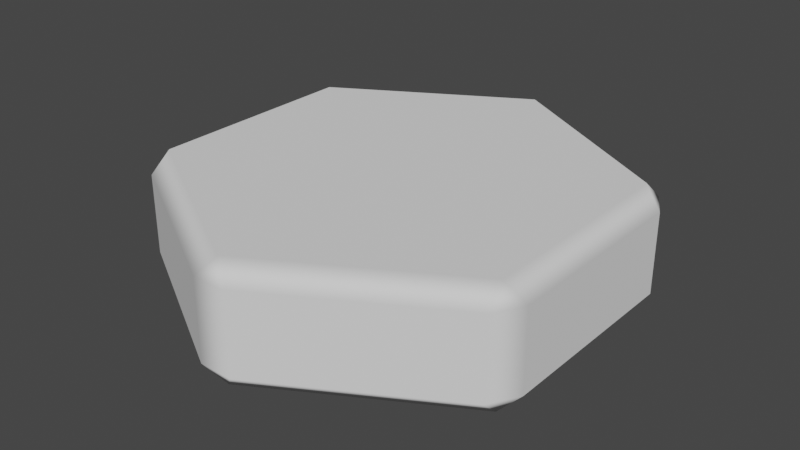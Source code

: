 # Source: cell_basic.blend  (saved by Blender 2.82.7; exported with 4.5.12 LTS)
import bpy
from mathutils import Matrix  # noqa: F401  (used for matrix-valued properties, if any)

bpy.ops.wm.read_factory_settings(use_empty=True)
scene = bpy.context.scene
scene.name = 'Scene'

# ---- collections
col_collection = bpy.data.collections.new('Collection'); scene.collection.children.link(col_collection)

# ---- world
world_world = bpy.data.worlds.new('World'); scene.world = world_world
world_world.use_nodes = True; world_world.node_tree.nodes.clear()
_N = world_world.node_tree.nodes; _L = world_world.node_tree.links
n0 = _N.new('ShaderNodeOutputWorld'); n0.name = 'World Output'; n0.location = (300, 300)
n1 = _N.new('ShaderNodeBackground'); n1.name = 'Background'; n1.location = (10, 300)
n1.inputs[0].default_value = (0.05088, 0.05088, 0.05088, 1.0)
_L.new(n1.outputs[0], n0.inputs[0])
n0.is_active_output = True
world_world.color = (0.05088, 0.05088, 0.05088)
world_world.use_sun_shadow = False
world_world.sun_shadow_jitter_overblur = 0.0

# ---- meshes
me_circle = bpy.data.meshes.new('Circle')
me_circle.from_pydata([(-0.07027, 0.9594, 0.08114), (0.07027, 0.9594, 0.08114), (-1.118e-08, 0.9063, 0.0), (-0.7958, 0.5406, 0.08114), (-0.7849, 0.4532, 0.0), (-0.866, 0.4189, 0.08114), (-0.866, -0.4189, 0.08114), (-0.7849, -0.4532, 0.0), (-0.7958, -0.5406, 0.08114), (-0.07027, -0.9594, 0.08114), (6.333e-08, -0.9063, 0.0), (0.07027, -0.9594, 0.08114), (0.7958, -0.5406, 0.08114), (0.7849, -0.4532, 0.0), (0.866, -0.4189, 0.08114), (0.866, 0.4189, 0.08114), (0.7849, 0.4532, 0.0), (0.7958, 0.5406, 0.08114), (-0.07027, 0.9594, 0.4189), (-1.49e-08, 0.9063, 0.5), (0.07027, 0.9594, 0.4189), (-0.7958, 0.5406, 0.4189), (-0.866, 0.4189, 0.4189), (-0.7849, 0.4532, 0.5), (-0.866, -0.4189, 0.4189), (-0.7958, -0.5406, 0.4189), (-0.7849, -0.4532, 0.5), (-0.07027, -0.9594, 0.4189), (0.07027, -0.9594, 0.4189), (7.078e-08, -0.9063, 0.5), (0.7958, -0.5406, 0.4189), (0.866, -0.4189, 0.4189), (0.7849, -0.4532, 0.5), (0.866, 0.4189, 0.4189), (0.7958, 0.5406, 0.4189), (0.7849, 0.4532, 0.5)], [], [(17, 1, 20, 34), (23, 26, 29, 32, 35, 19), (11, 12, 30, 28), (4, 2, 16, 13, 10, 7), (5, 6, 24, 22), (14, 15, 33, 31), (8, 9, 27, 25), (0, 1, 2), (3, 4, 5), (6, 7, 8), (9, 10, 11), (12, 13, 14), (15, 16, 17), (18, 19, 20), (21, 22, 23), (24, 25, 26), (27, 28, 29), (30, 31, 32), (33, 34, 35), (3, 0, 2, 4), (6, 5, 4, 7), (9, 8, 7, 10), (12, 11, 10, 13), (15, 14, 13, 16), (1, 17, 16, 2), (23, 19, 18, 21), (26, 23, 22, 24), (29, 26, 25, 27), (32, 29, 28, 30), (35, 32, 31, 33), (19, 35, 34, 20), (17, 34, 33, 15), (30, 12, 14, 31), (11, 28, 27, 9), (24, 6, 8, 25), (5, 22, 21, 3), (20, 1, 0, 18), (0, 3, 21, 18)])
_uv = me_circle.uv_layers.new(name='UVMap')
_uv.uv.foreach_set('vector', [0.0, 0.0, 0.0, 0.0, 0.0, 0.0, 0.0, 0.0, 0.0, 0.0, 0.0, 0.0, 0.0, 0.0, 0.0, 0.0, 0.0, 0.0, 0.0, 0.0, 0.0, 0.0, 0.0, 0.0, 0.0, 0.0, 0.0, 0.0, 0.0, 0.0, 0.0, 0.0, 0.0, 0.0, 0.0, 0.0, 0.0, 0.0, 0.0, 0.0, 0.0, 0.0, 0.0, 0.0, 0.0, 0.0, 0.0, 0.0, 0.0, 0.0, 0.0, 0.0, 0.0, 0.0, 0.0, 0.0, 0.0, 0.0, 0.0, 0.0, 0.0, 0.0, 0.0, 0.0, 0.0, 0.0, 0.0, 0.0, 0.0, 0.0, 0.0, 0.0, 0.0, 0.0, 0.0, 0.0, 0.0, 0.0, 0.0, 0.0, 0.0, 0.0, 0.0, 0.0, 0.0, 0.0, 0.0, 0.0, 0.0, 0.0, 0.0, 0.0, 0.0, 0.0, 0.0, 0.0, 0.0, 0.0, 0.0, 0.0, 0.0, 0.0, 0.0, 0.0, 0.0, 0.0, 0.0, 0.0, 0.0, 0.0, 0.0, 0.0, 0.0, 0.0, 0.0, 0.0, 0.0, 0.0, 0.0, 0.0, 0.0, 0.0, 0.0, 0.0, 0.0, 0.0, 0.0, 0.0, 0.0, 0.0, 0.0, 0.0, 0.0, 0.0, 0.0, 0.0, 0.0, 0.0, 0.0, 0.0, 0.0, 0.0, 0.0, 0.0, 0.0, 0.0, 0.0, 0.0, 0.0, 0.0, 0.0, 0.0, 0.0, 0.0, 0.0, 0.0, 0.0, 0.0, 0.0, 0.0, 0.0, 0.0, 0.0, 0.0, 0.0, 0.0, 0.0, 0.0, 0.0, 0.0, 0.0, 0.0, 0.0, 0.0, 0.0, 0.0, 0.0, 0.0, 0.0, 0.0, 0.0, 0.0, 0.0, 0.0, 0.0, 0.0, 0.0, 0.0, 0.0, 0.0, 0.0, 0.0, 0.0, 0.0, 0.0, 0.0, 0.0, 0.0, 0.0, 0.0, 0.0, 0.0, 0.0, 0.0, 0.0, 0.0, 0.0, 0.0, 0.0, 0.0, 0.0, 0.0, 0.0, 0.0, 0.0, 0.0, 0.0, 0.0, 0.0, 0.0, 0.0, 0.0, 0.0, 0.0, 0.0, 0.0, 0.0, 0.0, 0.0, 0.0, 0.0, 0.0, 0.0, 0.0, 0.0, 0.0, 0.0, 0.0, 0.0, 0.0, 0.0, 0.0, 0.0, 0.0, 0.0, 0.0, 0.0, 0.0, 0.0, 0.0, 0.0, 0.0, 0.0, 0.0, 0.0, 0.0, 0.0, 0.0, 0.0, 0.0, 0.0, 0.0, 0.0, 0.0, 0.0, 0.0, 0.0, 0.0, 0.0, 0.0, 0.0, 0.0, 0.0, 0.0, 0.0, 0.0, 0.0, 0.0, 0.0, 0.0, 0.0, 0.0, 0.0, 0.0, 0.0, 0.0, 0.0, 0.0])
me_circle.use_remesh_fix_poles = True
me_circle.use_remesh_preserve_attributes = False
me_circle.use_mirror_vertex_groups = False
me_circle.update()
me_circle.normals_split_custom_set([tuple(v) for v in zip(*[iter([0.5, 0.866, 0.0, 0.5, 0.866, 0.0, 0.5, 0.866, 0.0, 0.5, 0.866, 0.0, -6.983e-09, 0.0, 1.0, -6.983e-09, 0.0, 1.0, -6.983e-09, 0.0, 1.0, -6.983e-09, 0.0, 1.0, -6.983e-09, 0.0, 1.0, -6.983e-09, 0.0, 1.0, 0.5, -0.866, 2.107e-07, 0.5, -0.866, 2.107e-07, 0.5, -0.866, 2.107e-07, 0.5, -0.866, 2.107e-07, 0.0, 0.0, -1.0, 0.0, 0.0, -1.0, 0.0, 0.0, -1.0, 0.0, 0.0, -1.0, 0.0, 0.0, -1.0, 0.0, 0.0, -1.0, -1.0, 0.0, 0.0, -1.0, 0.0, 0.0, -1.0, 0.0, 0.0, -1.0, 0.0, 0.0, 1.0, 0.0, 0.0, 1.0, 0.0, 0.0, 1.0, 0.0, 0.0, 1.0, 0.0, 0.0, -0.5, -0.866, 0.0, -0.5, -0.866, 0.0, -0.5, -0.866, 0.0, -0.5, -0.866, 0.0, -0.5, 0.866, -9.03e-06, 0.5, 0.866, -1.525e-05, 8.056e-05, -2.638e-06, -1.0, -0.5, 0.866, -1.54e-05, -2.211e-05, -4.312e-05, -1.0, -1.0, 8.002e-06, -8.494e-06, -1.0, -8.121e-07, -1.461e-05, -3.883e-05, 6.995e-05, -1.0, -0.5, -0.866, -7.689e-06, -0.5, -0.866, -1.538e-05, 4.783e-05, 2.772e-06, -1.0, 0.5, -0.866, -9.12e-06, 0.5, -0.866, -1.54e-05, 2.211e-05, 4.312e-05, -1.0, 1.0, -8.002e-06, -8.494e-06, 1.0, -3.651e-07, -1.462e-05, -2.56e-05, 3.991e-05, -1.0, 0.5, 0.866, -8.97e-06, -0.5, 0.866, 1.454e-05, 4.777e-05, -1.431e-06, 1.0, 0.5, 0.866, 8.225e-06, -0.5, 0.866, 9.12e-06, -1.0, -2.906e-07, 1.484e-05, 2.587e-05, 3.994e-05, 1.0, -1.0, -8.449e-06, 7.54e-06, -0.5, -0.866, 1.379e-05, -2.323e-05, 4.16e-05, 1.0, -0.5, -0.866, 8.911e-06, 0.5, -0.866, 1.524e-05, 8.05e-05, 2.682e-06, 1.0, 0.5, -0.866, 9.12e-06, 1.0, 2.906e-07, 1.484e-05, -2.587e-05, -3.994e-05, 1.0, 1.0, 8.017e-06, 8.047e-06, 0.5, 0.866, 1.524e-05, 2.239e-05, -4.283e-05, 1.0, -0.5, 0.866, 2.396e-05, -0.5, 0.866, 2.398e-05, -9.567e-06, -3.332e-05, -1.0, 5.367e-05, 3.159e-06, -1.0, -1.0, -2.558e-05, -2.381e-05, -1.0, 4.828e-05, 2.401e-05, -2.393e-05, -2.491e-05, -1.0, 2.393e-05, 4.818e-05, -1.0, -0.5, -0.866, 2.432e-05, -0.5, -0.866, 2.428e-05, 9.537e-06, -3.35e-05, -1.0, -5.391e-05, 3.099e-06, -1.0, 0.5, -0.866, -2.453e-05, 0.5, -0.866, -2.457e-05, 9.298e-06, 3.386e-05, -1.0, -5.403e-05, -2.794e-06, -1.0, 1.0, 2.557e-05, -2.372e-05, 1.0, -4.834e-05, -2.375e-05, -2.378e-05, 2.492e-05, -1.0, -2.379e-05, -4.812e-05, -1.0, 0.5, 0.866, -2.447e-05, 0.5, 0.866, -2.459e-05, -3.389e-05, -8.792e-06, -1.0, 2.947e-05, -4.531e-05, -1.0, 3.359e-05, -8.404e-06, 1.0, -2.976e-05, -4.497e-05, 1.0, -0.5, 0.866, -2.402e-05, -0.5, 0.866, -2.392e-05, 2.402e-05, 2.485e-05, 1.0, -2.372e-05, -4.818e-05, 1.0, -1.0, 2.548e-05, -2.387e-05, -1.0, -4.849e-05, 2.393e-05, -3.35e-05, -8.196e-06, 1.0, 2.983e-05, -4.486e-05, 1.0, -0.5, -0.866, -2.396e-05, -0.5, -0.866, -2.398e-05, -3.36e-05, 8.464e-06, 1.0, 2.971e-05, 4.494e-05, 1.0, 0.5, -0.866, 2.396e-05, 0.5, -0.866, 2.4e-05, -2.402e-05, -2.492e-05, 1.0, -2.398e-05, 4.813e-05, 1.0, 1.0, -2.557e-05, 2.402e-05, 1.0, 4.835e-05, 2.406e-05, 9.149e-06, -3.38e-05, 1.0, -5.394e-05, 2.783e-06, 1.0, 0.5, 0.866, 2.462e-05, 0.5, 0.866, 2.452e-05, 0.5, 0.866, 2.4e-05, 0.5, 0.866, -2.388e-05, 1.0, 1.565e-05, -2.4e-05, 1.0, 1.562e-05, 2.388e-05, 0.5, -0.866, -2.4e-05, 0.5, -0.866, 2.388e-05, 1.0, -1.565e-05, 2.4e-05, 1.0, -1.562e-05, -2.388e-05, 0.5, -0.866, 2.399e-05, 0.5, -0.866, -2.388e-05, -0.5, -0.866, -2.4e-05, -0.5, -0.866, 2.388e-05, -1.0, -1.642e-05, -2.4e-05, -1.0, -1.642e-05, 2.388e-05, -0.5, -0.866, 2.4e-05, -0.5, -0.866, -2.388e-05, -1.0, 1.565e-05, 2.4e-05, -1.0, 1.562e-05, -2.388e-05, -0.5, 0.866, -2.4e-05, -0.5, 0.866, 2.388e-05, 0.5, 0.866, -2.398e-05, 0.5, 0.866, 2.386e-05, -0.5, 0.866, 2.4e-05, -0.5, 0.866, -2.388e-05, -0.5, 0.866, 0.0, -0.5, 0.866, 0.0, -0.5, 0.866, 0.0, -0.5, 0.866, 0.0])] * 3)])

# ---- objects
ob_circle = bpy.data.objects.new('Circle', me_circle)

# ---- transforms, parenting, visibility, modifiers, constraints
ob_circle.location = (0.0, 0.0, 0.0)
ob_circle.lineart.crease_threshold = 0.0

# ---- collection membership
col_collection.objects.link(ob_circle)

# ---- scene / render settings (as saved in the file)
scene.frame_start = 1; scene.frame_end = 250; scene.frame_set(1)
scene.render.engine = 'BLENDER_EEVEE_NEXT'
scene.cycles.use_denoising = False
scene.cycles.samples = 128
scene.cycles.sampling_pattern = 'TABULATED_SOBOL'
scene.cycles.use_adaptive_sampling = False
scene.cycles.use_light_tree = False
scene.view_settings.view_transform = 'Filmic'
bpy.context.view_layer.update()

# ---- added for rendering (the .blend has no active camera and no usable light): camera, sun
cam_auto = bpy.data.cameras.new('AutoCamera')
cam_auto.lens = 50.0
cam_auto.sensor_width = 36.0
cam_auto.clip_end = 1000.0
ob_auto_camera = bpy.data.objects.new('AutoCamera', cam_auto)
scene.collection.objects.link(ob_auto_camera)
ob_auto_camera.location = (2.436, -2.9232, 2.1988)
ob_auto_camera.rotation_euler = (1.09748, -7.21219e-08, 0.694738)
scene.camera = ob_auto_camera
light_auto_sun = bpy.data.lights.new('AutoSun', 'SUN')
light_auto_sun.energy = 3.0
light_auto_sun.angle = 0.0523599
ob_auto_sun = bpy.data.objects.new('AutoSun', light_auto_sun)
scene.collection.objects.link(ob_auto_sun)
ob_auto_sun.rotation_euler = (0.872665, 0.174533, 0.523599)
bpy.context.view_layer.update()
